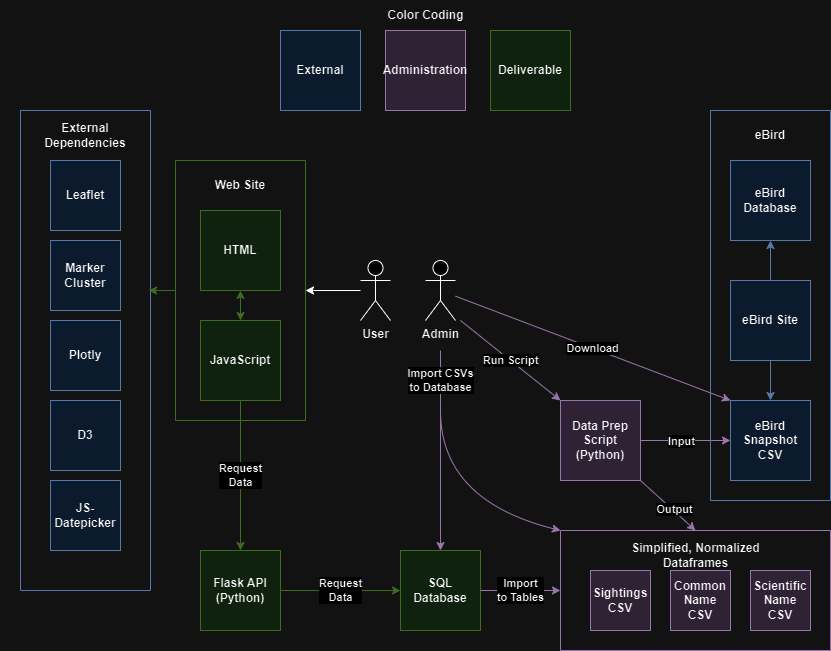

The diagram above was exported from draw.io. Its source (the exported page's mxGraphModel, read from the mxfile embedded in the PNG):
<mxGraphModel dx="1434" dy="1838" grid="1" gridSize="10" guides="1" tooltips="1" connect="1" arrows="1" fold="1" page="1" pageScale="1" pageWidth="850" pageHeight="1100" math="0" shadow="0">
  <root>
    <mxCell id="0" />
    <mxCell id="1" parent="0" />
    <mxCell id="kwTEYny1Vbw_1VsmgiS4-12" value="Data Prep Script (Python)" style="whiteSpace=wrap;html=1;aspect=fixed;fillColor=#e1d5e7;strokeColor=#9673a6;fontStyle=1" vertex="1" parent="1">
      <mxGeometry x="560" y="290" width="80" height="80" as="geometry" />
    </mxCell>
    <mxCell id="kwTEYny1Vbw_1VsmgiS4-13" value="" style="endArrow=classic;html=1;rounded=0;entryX=0;entryY=0.5;entryDx=0;entryDy=0;exitX=1;exitY=0.5;exitDx=0;exitDy=0;fillColor=#e1d5e7;strokeColor=#9673a6;fontStyle=1" edge="1" parent="1" source="kwTEYny1Vbw_1VsmgiS4-12" target="kwTEYny1Vbw_1VsmgiS4-10">
      <mxGeometry width="50" height="50" relative="1" as="geometry">
        <mxPoint x="400" y="370" as="sourcePoint" />
        <mxPoint x="450" y="320" as="targetPoint" />
      </mxGeometry>
    </mxCell>
    <mxCell id="kwTEYny1Vbw_1VsmgiS4-14" value="Input" style="edgeLabel;html=1;align=center;verticalAlign=middle;resizable=0;points=[];fontStyle=1" vertex="1" connectable="0" parent="kwTEYny1Vbw_1VsmgiS4-13">
      <mxGeometry x="-0.1143" relative="1" as="geometry">
        <mxPoint as="offset" />
      </mxGeometry>
    </mxCell>
    <mxCell id="kwTEYny1Vbw_1VsmgiS4-18" value="" style="swimlane;startSize=0;fillColor=#e1d5e7;strokeColor=#9673a6;fontStyle=1" vertex="1" parent="1">
      <mxGeometry x="560" y="420" width="270" height="120" as="geometry">
        <mxRectangle x="560" y="420" width="50" height="40" as="alternateBounds" />
      </mxGeometry>
    </mxCell>
    <mxCell id="kwTEYny1Vbw_1VsmgiS4-15" value="Sightings&lt;div&gt;CSV&lt;/div&gt;" style="whiteSpace=wrap;html=1;aspect=fixed;fillColor=#e1d5e7;strokeColor=#9673a6;fontStyle=1" vertex="1" parent="kwTEYny1Vbw_1VsmgiS4-18">
      <mxGeometry x="30" y="40" width="60" height="60" as="geometry" />
    </mxCell>
    <mxCell id="kwTEYny1Vbw_1VsmgiS4-16" value="Common Name&lt;div&gt;CSV&lt;/div&gt;" style="whiteSpace=wrap;html=1;aspect=fixed;fillColor=#e1d5e7;strokeColor=#9673a6;fontStyle=1" vertex="1" parent="kwTEYny1Vbw_1VsmgiS4-18">
      <mxGeometry x="110" y="40" width="60" height="60" as="geometry" />
    </mxCell>
    <mxCell id="kwTEYny1Vbw_1VsmgiS4-17" value="Scientific Name CSV" style="whiteSpace=wrap;html=1;aspect=fixed;fillColor=#e1d5e7;strokeColor=#9673a6;fontStyle=1" vertex="1" parent="kwTEYny1Vbw_1VsmgiS4-18">
      <mxGeometry x="190" y="40" width="60" height="60" as="geometry" />
    </mxCell>
    <mxCell id="kwTEYny1Vbw_1VsmgiS4-20" value="Simplified, Normalized Dataframes" style="text;html=1;align=center;verticalAlign=middle;whiteSpace=wrap;rounded=0;fontStyle=1" vertex="1" parent="kwTEYny1Vbw_1VsmgiS4-18">
      <mxGeometry x="37.5" y="10" width="195" height="30" as="geometry" />
    </mxCell>
    <mxCell id="kwTEYny1Vbw_1VsmgiS4-21" value="" style="endArrow=classic;html=1;rounded=0;exitX=1;exitY=1;exitDx=0;exitDy=0;entryX=0.5;entryY=0;entryDx=0;entryDy=0;fillColor=#e1d5e7;strokeColor=#9673a6;fontStyle=1" edge="1" parent="1" source="kwTEYny1Vbw_1VsmgiS4-12" target="kwTEYny1Vbw_1VsmgiS4-18">
      <mxGeometry width="50" height="50" relative="1" as="geometry">
        <mxPoint x="360" y="320" as="sourcePoint" />
        <mxPoint x="410" y="270" as="targetPoint" />
      </mxGeometry>
    </mxCell>
    <mxCell id="kwTEYny1Vbw_1VsmgiS4-22" value="Output" style="edgeLabel;html=1;align=center;verticalAlign=middle;resizable=0;points=[];fontStyle=1" vertex="1" connectable="0" parent="kwTEYny1Vbw_1VsmgiS4-21">
      <mxGeometry x="0.179" y="1" relative="1" as="geometry">
        <mxPoint as="offset" />
      </mxGeometry>
    </mxCell>
    <mxCell id="kwTEYny1Vbw_1VsmgiS4-26" value="SQL Database" style="whiteSpace=wrap;html=1;aspect=fixed;fillColor=#d5e8d4;strokeColor=#82b366;fontStyle=1" vertex="1" parent="1">
      <mxGeometry x="400" y="440" width="80" height="80" as="geometry" />
    </mxCell>
    <mxCell id="kwTEYny1Vbw_1VsmgiS4-27" value="Flask API&lt;div&gt;(Python)&lt;/div&gt;" style="whiteSpace=wrap;html=1;aspect=fixed;fillColor=#d5e8d4;strokeColor=#82b366;fontStyle=1" vertex="1" parent="1">
      <mxGeometry x="200" y="440" width="80" height="80" as="geometry" />
    </mxCell>
    <mxCell id="kwTEYny1Vbw_1VsmgiS4-30" value="" style="swimlane;startSize=0;fillColor=#d5e8d4;strokeColor=#82b366;fontStyle=1" vertex="1" parent="1">
      <mxGeometry x="175" y="50" width="130" height="260" as="geometry">
        <mxRectangle x="175" y="50" width="50" height="40" as="alternateBounds" />
      </mxGeometry>
    </mxCell>
    <mxCell id="kwTEYny1Vbw_1VsmgiS4-28" value="HTML" style="whiteSpace=wrap;html=1;aspect=fixed;fillColor=#d5e8d4;strokeColor=#82b366;fontStyle=1" vertex="1" parent="kwTEYny1Vbw_1VsmgiS4-30">
      <mxGeometry x="25" y="50" width="80" height="80" as="geometry" />
    </mxCell>
    <mxCell id="kwTEYny1Vbw_1VsmgiS4-29" value="JavaScript" style="whiteSpace=wrap;html=1;aspect=fixed;fillColor=#d5e8d4;strokeColor=#82b366;fontStyle=1" vertex="1" parent="kwTEYny1Vbw_1VsmgiS4-30">
      <mxGeometry x="25" y="160" width="80" height="80" as="geometry" />
    </mxCell>
    <mxCell id="kwTEYny1Vbw_1VsmgiS4-31" value="Web Site" style="text;html=1;align=center;verticalAlign=middle;whiteSpace=wrap;rounded=0;fontStyle=1" vertex="1" parent="kwTEYny1Vbw_1VsmgiS4-30">
      <mxGeometry x="35" y="10" width="60" height="30" as="geometry" />
    </mxCell>
    <mxCell id="kwTEYny1Vbw_1VsmgiS4-32" value="" style="endArrow=classic;startArrow=classic;html=1;rounded=0;entryX=0.5;entryY=0;entryDx=0;entryDy=0;exitX=0.5;exitY=1;exitDx=0;exitDy=0;fillColor=#d5e8d4;strokeColor=#82b366;fontStyle=1" edge="1" parent="kwTEYny1Vbw_1VsmgiS4-30" source="kwTEYny1Vbw_1VsmgiS4-28" target="kwTEYny1Vbw_1VsmgiS4-29">
      <mxGeometry width="50" height="50" relative="1" as="geometry">
        <mxPoint x="60" y="340" as="sourcePoint" />
        <mxPoint x="110" y="290" as="targetPoint" />
      </mxGeometry>
    </mxCell>
    <mxCell id="kwTEYny1Vbw_1VsmgiS4-33" value="Request&lt;div&gt;Data&lt;/div&gt;" style="endArrow=classic;html=1;rounded=0;exitX=0.5;exitY=1;exitDx=0;exitDy=0;entryX=0.5;entryY=0;entryDx=0;entryDy=0;fillColor=#d5e8d4;strokeColor=#82b366;fontStyle=1" edge="1" parent="1" source="kwTEYny1Vbw_1VsmgiS4-29" target="kwTEYny1Vbw_1VsmgiS4-27">
      <mxGeometry width="50" height="50" relative="1" as="geometry">
        <mxPoint x="400" y="370" as="sourcePoint" />
        <mxPoint x="450" y="320" as="targetPoint" />
      </mxGeometry>
    </mxCell>
    <mxCell id="kwTEYny1Vbw_1VsmgiS4-34" value="Request&lt;div&gt;Data&lt;/div&gt;" style="endArrow=classic;html=1;rounded=0;exitX=1;exitY=0.5;exitDx=0;exitDy=0;entryX=0;entryY=0.5;entryDx=0;entryDy=0;fillColor=#d5e8d4;strokeColor=#82b366;fontStyle=1" edge="1" parent="1" source="kwTEYny1Vbw_1VsmgiS4-27" target="kwTEYny1Vbw_1VsmgiS4-26">
      <mxGeometry width="50" height="50" relative="1" as="geometry">
        <mxPoint x="310" y="640" as="sourcePoint" />
        <mxPoint x="360" y="590" as="targetPoint" />
      </mxGeometry>
    </mxCell>
    <mxCell id="kwTEYny1Vbw_1VsmgiS4-35" value="Import&lt;div&gt;to Tables&lt;/div&gt;" style="endArrow=classic;html=1;rounded=0;fillColor=#e1d5e7;strokeColor=#9673a6;exitX=1;exitY=0.5;exitDx=0;exitDy=0;entryX=0;entryY=0.5;entryDx=0;entryDy=0;fontStyle=1" edge="1" parent="1" source="kwTEYny1Vbw_1VsmgiS4-26" target="kwTEYny1Vbw_1VsmgiS4-18">
      <mxGeometry width="50" height="50" relative="1" as="geometry">
        <mxPoint x="450" y="610" as="sourcePoint" />
        <mxPoint x="540" y="620" as="targetPoint" />
      </mxGeometry>
    </mxCell>
    <mxCell id="kwTEYny1Vbw_1VsmgiS4-36" value="" style="swimlane;startSize=0;fillColor=#dae8fc;strokeColor=#6c8ebf;fontStyle=1" vertex="1" parent="1">
      <mxGeometry x="20" width="130" height="480" as="geometry">
        <mxRectangle x="20" y="-60" width="50" height="40" as="alternateBounds" />
      </mxGeometry>
    </mxCell>
    <mxCell id="kwTEYny1Vbw_1VsmgiS4-37" value="External&lt;div&gt;Dependencies&lt;/div&gt;" style="text;html=1;align=center;verticalAlign=middle;whiteSpace=wrap;rounded=0;fontStyle=1" vertex="1" parent="kwTEYny1Vbw_1VsmgiS4-36">
      <mxGeometry x="-20" y="10" width="170" height="30" as="geometry" />
    </mxCell>
    <mxCell id="kwTEYny1Vbw_1VsmgiS4-40" value="Plotly" style="whiteSpace=wrap;html=1;aspect=fixed;fillColor=#dae8fc;strokeColor=#6c8ebf;fontStyle=1" vertex="1" parent="kwTEYny1Vbw_1VsmgiS4-36">
      <mxGeometry x="30" y="210" width="70" height="70" as="geometry" />
    </mxCell>
    <mxCell id="kwTEYny1Vbw_1VsmgiS4-39" value="D3" style="whiteSpace=wrap;html=1;aspect=fixed;fillColor=#dae8fc;strokeColor=#6c8ebf;fontStyle=1" vertex="1" parent="kwTEYny1Vbw_1VsmgiS4-36">
      <mxGeometry x="30" y="290" width="70" height="70" as="geometry" />
    </mxCell>
    <mxCell id="kwTEYny1Vbw_1VsmgiS4-43" value="JS-Datepicker" style="whiteSpace=wrap;html=1;aspect=fixed;fillColor=#dae8fc;strokeColor=#6c8ebf;fontStyle=1" vertex="1" parent="kwTEYny1Vbw_1VsmgiS4-36">
      <mxGeometry x="30" y="370" width="70" height="70" as="geometry" />
    </mxCell>
    <mxCell id="kwTEYny1Vbw_1VsmgiS4-38" value="Leaflet" style="whiteSpace=wrap;html=1;aspect=fixed;fillColor=#dae8fc;strokeColor=#6c8ebf;fontStyle=1" vertex="1" parent="kwTEYny1Vbw_1VsmgiS4-36">
      <mxGeometry x="30" y="50" width="70" height="70" as="geometry" />
    </mxCell>
    <mxCell id="kwTEYny1Vbw_1VsmgiS4-41" value="Marker&lt;div&gt;Cluster&lt;/div&gt;" style="whiteSpace=wrap;html=1;aspect=fixed;fillColor=#dae8fc;strokeColor=#6c8ebf;fontStyle=1" vertex="1" parent="kwTEYny1Vbw_1VsmgiS4-36">
      <mxGeometry x="30" y="130" width="70" height="70" as="geometry" />
    </mxCell>
    <mxCell id="kwTEYny1Vbw_1VsmgiS4-44" value="Admin" style="shape=umlActor;verticalLabelPosition=bottom;verticalAlign=top;html=1;outlineConnect=0;fontStyle=1" vertex="1" parent="1">
      <mxGeometry x="425" y="150" width="30" height="60" as="geometry" />
    </mxCell>
    <mxCell id="kwTEYny1Vbw_1VsmgiS4-45" value="Download" style="endArrow=classic;html=1;rounded=0;entryX=0;entryY=0;entryDx=0;entryDy=0;fillColor=#e1d5e7;strokeColor=#9673a6;fontStyle=1" edge="1" parent="1" source="kwTEYny1Vbw_1VsmgiS4-44" target="kwTEYny1Vbw_1VsmgiS4-10">
      <mxGeometry width="50" height="50" relative="1" as="geometry">
        <mxPoint x="400" y="370" as="sourcePoint" />
        <mxPoint x="450" y="320" as="targetPoint" />
      </mxGeometry>
    </mxCell>
    <mxCell id="kwTEYny1Vbw_1VsmgiS4-46" value="" style="swimlane;startSize=0;fillColor=#dae8fc;strokeColor=#6c8ebf;fillStyle=hatch;fontStyle=1" vertex="1" parent="1">
      <mxGeometry x="710" width="120" height="390" as="geometry">
        <mxRectangle x="690" width="50" height="40" as="alternateBounds" />
      </mxGeometry>
    </mxCell>
    <mxCell id="kwTEYny1Vbw_1VsmgiS4-2" value="eBird&amp;nbsp;&lt;span style=&quot;background-color: initial;&quot;&gt;Site&lt;/span&gt;" style="whiteSpace=wrap;html=1;aspect=fixed;fillColor=#dae8fc;strokeColor=#6c8ebf;fontStyle=1" vertex="1" parent="kwTEYny1Vbw_1VsmgiS4-46">
      <mxGeometry x="20" y="170" width="80" height="80" as="geometry" />
    </mxCell>
    <mxCell id="kwTEYny1Vbw_1VsmgiS4-1" value="eBird Database" style="whiteSpace=wrap;html=1;aspect=fixed;fillColor=#dae8fc;strokeColor=#6c8ebf;fontStyle=1" vertex="1" parent="kwTEYny1Vbw_1VsmgiS4-46">
      <mxGeometry x="20" y="50" width="80" height="80" as="geometry" />
    </mxCell>
    <mxCell id="kwTEYny1Vbw_1VsmgiS4-5" value="" style="endArrow=classic;html=1;rounded=0;exitX=0.5;exitY=0;exitDx=0;exitDy=0;entryX=0.5;entryY=1;entryDx=0;entryDy=0;fillColor=#dae8fc;strokeColor=#6c8ebf;fontStyle=1" edge="1" parent="kwTEYny1Vbw_1VsmgiS4-46" source="kwTEYny1Vbw_1VsmgiS4-2" target="kwTEYny1Vbw_1VsmgiS4-1">
      <mxGeometry width="50" height="50" relative="1" as="geometry">
        <mxPoint x="-330" y="410" as="sourcePoint" />
        <mxPoint x="-280" y="360" as="targetPoint" />
      </mxGeometry>
    </mxCell>
    <mxCell id="kwTEYny1Vbw_1VsmgiS4-47" value="eBird" style="text;html=1;align=center;verticalAlign=middle;whiteSpace=wrap;rounded=0;fontStyle=1" vertex="1" parent="kwTEYny1Vbw_1VsmgiS4-46">
      <mxGeometry x="30" y="10" width="60" height="30" as="geometry" />
    </mxCell>
    <mxCell id="kwTEYny1Vbw_1VsmgiS4-10" value="eBird&lt;div&gt;Snapshot&lt;/div&gt;&lt;div&gt;CSV&lt;/div&gt;" style="whiteSpace=wrap;html=1;aspect=fixed;fillColor=#dae8fc;strokeColor=#6c8ebf;fontStyle=1" vertex="1" parent="kwTEYny1Vbw_1VsmgiS4-46">
      <mxGeometry x="20" y="290" width="80" height="80" as="geometry" />
    </mxCell>
    <mxCell id="kwTEYny1Vbw_1VsmgiS4-8" value="" style="endArrow=classic;html=1;rounded=0;exitX=0.5;exitY=1;exitDx=0;exitDy=0;entryX=0.5;entryY=0;entryDx=0;entryDy=0;fillColor=#dae8fc;strokeColor=#6c8ebf;fontStyle=1" edge="1" parent="kwTEYny1Vbw_1VsmgiS4-46" source="kwTEYny1Vbw_1VsmgiS4-2" target="kwTEYny1Vbw_1VsmgiS4-10">
      <mxGeometry width="50" height="50" relative="1" as="geometry">
        <mxPoint x="-40.9375" y="340" as="sourcePoint" />
        <mxPoint x="60" y="280" as="targetPoint" />
      </mxGeometry>
    </mxCell>
    <mxCell id="kwTEYny1Vbw_1VsmgiS4-48" value="Run Script" style="endArrow=classic;html=1;rounded=0;entryX=0;entryY=0;entryDx=0;entryDy=0;fillColor=#e1d5e7;strokeColor=#9673a6;fontStyle=1" edge="1" parent="1" target="kwTEYny1Vbw_1VsmgiS4-12">
      <mxGeometry width="50" height="50" relative="1" as="geometry">
        <mxPoint x="460" y="210" as="sourcePoint" />
        <mxPoint x="450" y="220" as="targetPoint" />
      </mxGeometry>
    </mxCell>
    <mxCell id="kwTEYny1Vbw_1VsmgiS4-50" value="User" style="shape=umlActor;verticalLabelPosition=bottom;verticalAlign=top;html=1;outlineConnect=0;fontStyle=1" vertex="1" parent="1">
      <mxGeometry x="360" y="150" width="30" height="60" as="geometry" />
    </mxCell>
    <mxCell id="kwTEYny1Vbw_1VsmgiS4-51" value="" style="endArrow=classic;html=1;rounded=0;entryX=1;entryY=0.5;entryDx=0;entryDy=0;fontStyle=1" edge="1" parent="1" source="kwTEYny1Vbw_1VsmgiS4-50" target="kwTEYny1Vbw_1VsmgiS4-30">
      <mxGeometry width="50" height="50" relative="1" as="geometry">
        <mxPoint x="400" y="370" as="sourcePoint" />
        <mxPoint x="450" y="320" as="targetPoint" />
      </mxGeometry>
    </mxCell>
    <mxCell id="kwTEYny1Vbw_1VsmgiS4-52" value="" style="endArrow=classic;html=1;rounded=0;exitX=0;exitY=0.5;exitDx=0;exitDy=0;entryX=0.985;entryY=0.375;entryDx=0;entryDy=0;fillColor=#d5e8d4;strokeColor=#82b366;entryPerimeter=0;fontStyle=1" edge="1" parent="1" source="kwTEYny1Vbw_1VsmgiS4-30" target="kwTEYny1Vbw_1VsmgiS4-36">
      <mxGeometry width="50" height="50" relative="1" as="geometry">
        <mxPoint x="470" y="90" as="sourcePoint" />
        <mxPoint x="520" y="40" as="targetPoint" />
      </mxGeometry>
    </mxCell>
    <mxCell id="kwTEYny1Vbw_1VsmgiS4-53" value="External" style="whiteSpace=wrap;html=1;aspect=fixed;fillColor=#dae8fc;strokeColor=#6c8ebf;fontStyle=1" vertex="1" parent="1">
      <mxGeometry x="280" y="-80" width="80" height="80" as="geometry" />
    </mxCell>
    <mxCell id="kwTEYny1Vbw_1VsmgiS4-54" value="Administration" style="whiteSpace=wrap;html=1;aspect=fixed;fillColor=#e1d5e7;strokeColor=#9673a6;fontStyle=1" vertex="1" parent="1">
      <mxGeometry x="385" y="-80" width="80" height="80" as="geometry" />
    </mxCell>
    <mxCell id="kwTEYny1Vbw_1VsmgiS4-55" value="Deliverable" style="whiteSpace=wrap;html=1;aspect=fixed;fillColor=#d5e8d4;strokeColor=#82b366;fontStyle=1" vertex="1" parent="1">
      <mxGeometry x="490" y="-80" width="80" height="80" as="geometry" />
    </mxCell>
    <mxCell id="kwTEYny1Vbw_1VsmgiS4-59" value="Color Coding" style="text;html=1;align=center;verticalAlign=middle;whiteSpace=wrap;rounded=0;fontStyle=1" vertex="1" parent="1">
      <mxGeometry x="317.5" y="-110" width="215" height="30" as="geometry" />
    </mxCell>
    <mxCell id="kwTEYny1Vbw_1VsmgiS4-61" value="Import CSVs&lt;div&gt;to Database&lt;/div&gt;" style="endArrow=none;html=1;rounded=0;fillColor=#e1d5e7;strokeColor=#9673a6;fontStyle=1" edge="1" parent="1">
      <mxGeometry width="50" height="50" relative="1" as="geometry">
        <mxPoint x="440" y="300" as="sourcePoint" />
        <mxPoint x="440" y="240" as="targetPoint" />
      </mxGeometry>
    </mxCell>
    <mxCell id="kwTEYny1Vbw_1VsmgiS4-63" value="" style="curved=1;endArrow=classic;html=1;rounded=0;entryX=0;entryY=0;entryDx=0;entryDy=0;fillColor=#e1d5e7;strokeColor=#9673a6;fontStyle=1" edge="1" parent="1" target="kwTEYny1Vbw_1VsmgiS4-18">
      <mxGeometry width="50" height="50" relative="1" as="geometry">
        <mxPoint x="440" y="300" as="sourcePoint" />
        <mxPoint x="532.5" y="340" as="targetPoint" />
        <Array as="points">
          <mxPoint x="440" y="390" />
        </Array>
      </mxGeometry>
    </mxCell>
    <mxCell id="kwTEYny1Vbw_1VsmgiS4-64" value="" style="curved=1;endArrow=classic;html=1;rounded=0;entryX=0.5;entryY=0;entryDx=0;entryDy=0;fillColor=#e1d5e7;strokeColor=#9673a6;fontStyle=1" edge="1" parent="1" target="kwTEYny1Vbw_1VsmgiS4-26">
      <mxGeometry width="50" height="50" relative="1" as="geometry">
        <mxPoint x="440" y="290" as="sourcePoint" />
        <mxPoint x="400" y="340" as="targetPoint" />
      </mxGeometry>
    </mxCell>
  </root>
</mxGraphModel>